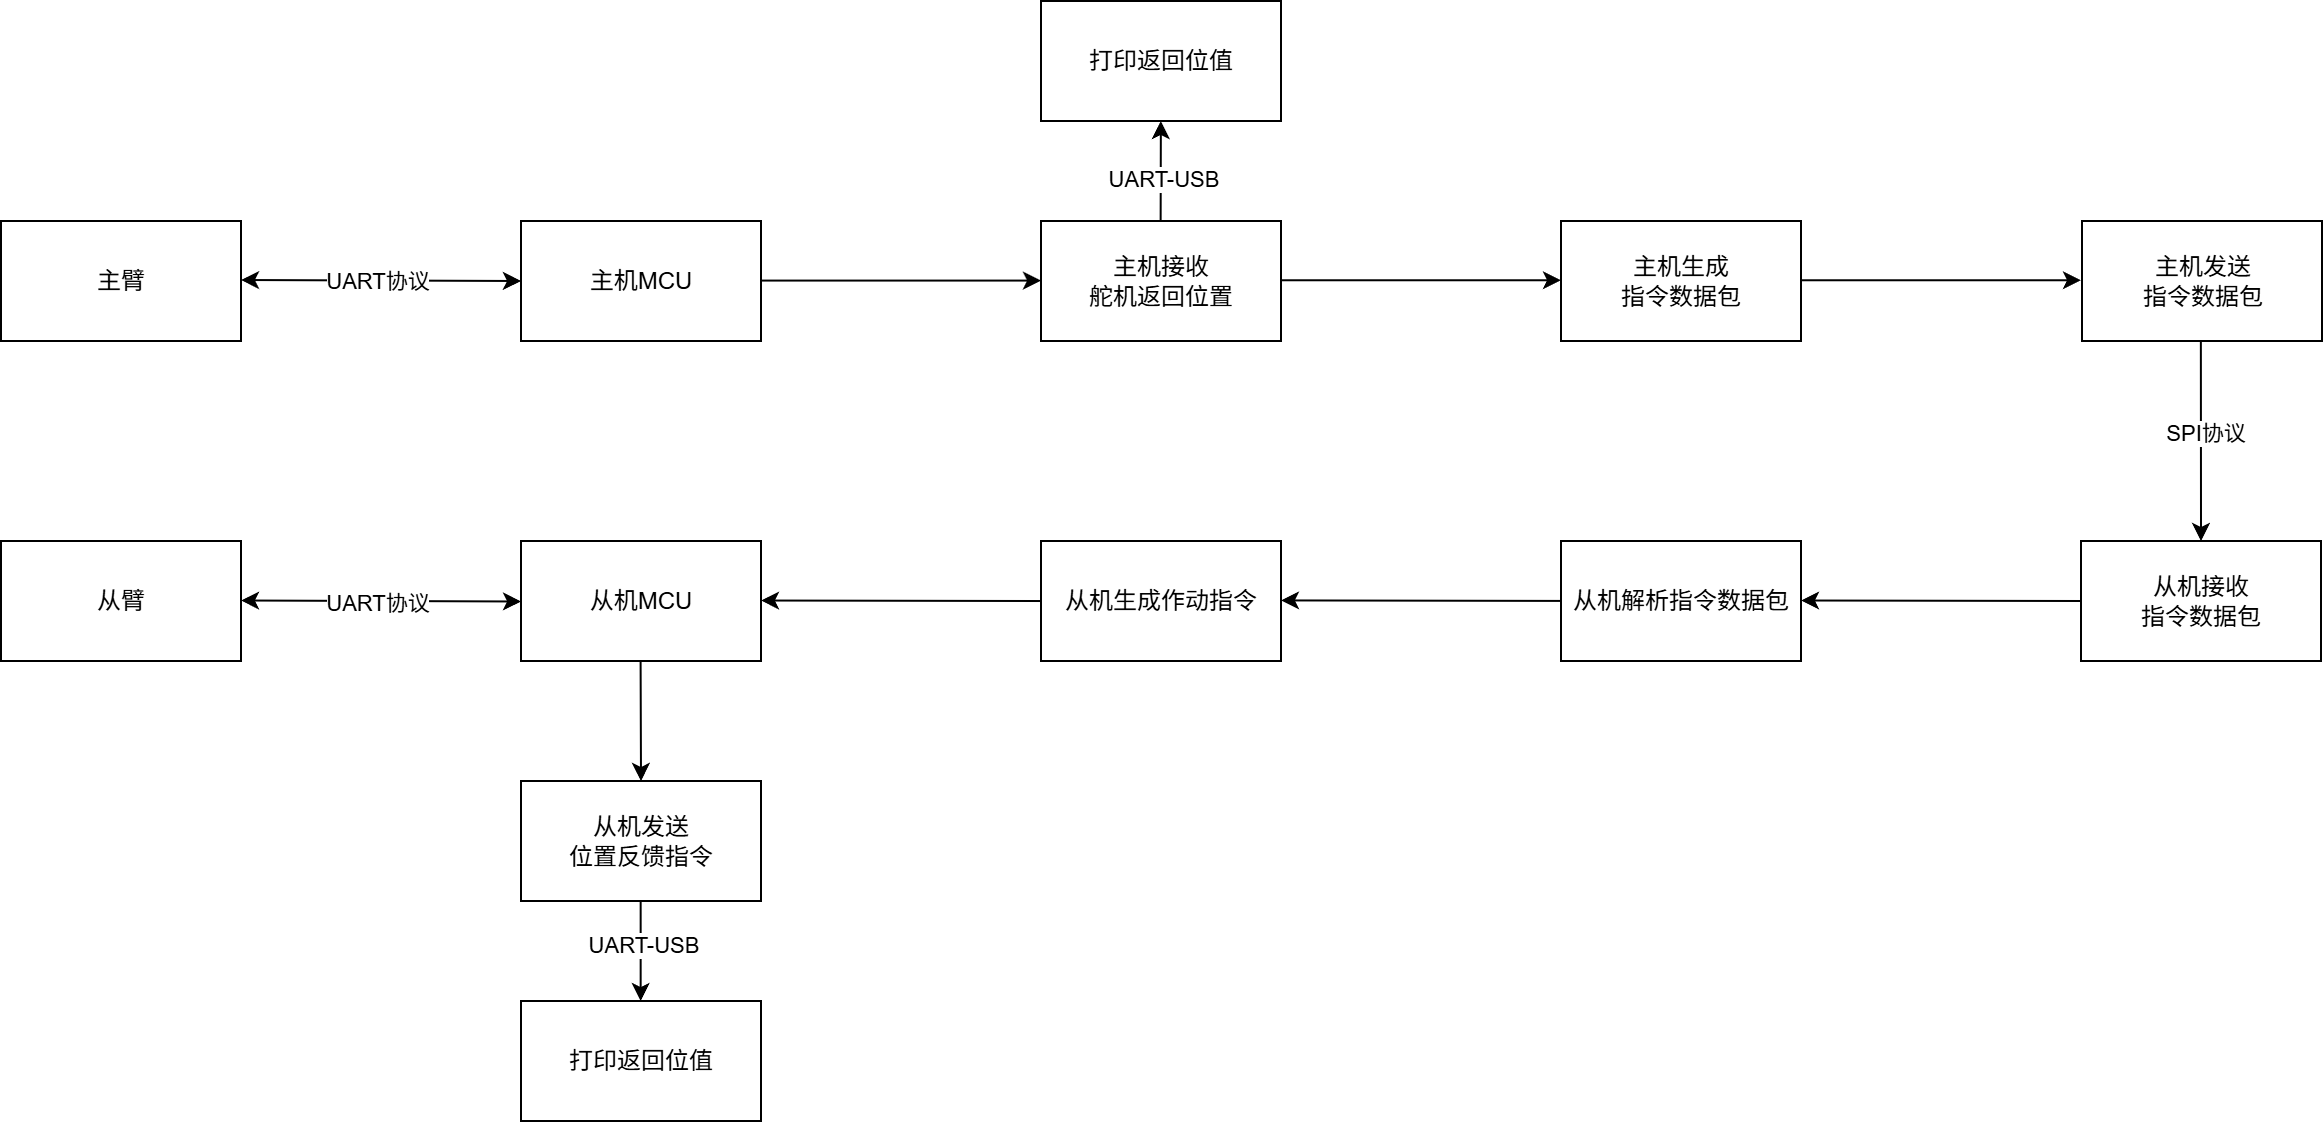

The diagram above was exported from draw.io. Its source (the exported page's mxGraphModel, read from the mxfile embedded in the PNG):
<mxGraphModel dx="1733" dy="1183" grid="1" gridSize="10" guides="1" tooltips="1" connect="1" arrows="1" fold="1" page="1" pageScale="1" pageWidth="827" pageHeight="1169" math="0" shadow="0">
  <root>
    <mxCell id="0" />
    <mxCell id="1" parent="0" />
    <mxCell id="ePxiwdkrpZM-bQK1UreG-1" value="主臂" style="rounded=0;whiteSpace=wrap;html=1;" vertex="1" parent="1">
      <mxGeometry x="80" y="420" width="120" height="60" as="geometry" />
    </mxCell>
    <mxCell id="ePxiwdkrpZM-bQK1UreG-2" value="主机MCU" style="rounded=0;whiteSpace=wrap;html=1;" vertex="1" parent="1">
      <mxGeometry x="340" y="420" width="120" height="60" as="geometry" />
    </mxCell>
    <mxCell id="ePxiwdkrpZM-bQK1UreG-3" value="从机MCU" style="rounded=0;whiteSpace=wrap;html=1;" vertex="1" parent="1">
      <mxGeometry x="340" y="580" width="120" height="60" as="geometry" />
    </mxCell>
    <mxCell id="ePxiwdkrpZM-bQK1UreG-4" value="从臂" style="rounded=0;whiteSpace=wrap;html=1;" vertex="1" parent="1">
      <mxGeometry x="80" y="580" width="120" height="60" as="geometry" />
    </mxCell>
    <mxCell id="ePxiwdkrpZM-bQK1UreG-5" value="" style="endArrow=classic;startArrow=classic;html=1;rounded=0;" edge="1" parent="1">
      <mxGeometry width="50" height="50" relative="1" as="geometry">
        <mxPoint x="200" y="449.5" as="sourcePoint" />
        <mxPoint x="340" y="450" as="targetPoint" />
      </mxGeometry>
    </mxCell>
    <mxCell id="ePxiwdkrpZM-bQK1UreG-6" value="UART协议" style="edgeLabel;html=1;align=center;verticalAlign=middle;resizable=0;points=[];" vertex="1" connectable="0" parent="ePxiwdkrpZM-bQK1UreG-5">
      <mxGeometry x="-0.0334" y="2" relative="1" as="geometry">
        <mxPoint y="2" as="offset" />
      </mxGeometry>
    </mxCell>
    <mxCell id="ePxiwdkrpZM-bQK1UreG-11" value="" style="endArrow=classic;html=1;rounded=0;" edge="1" parent="1">
      <mxGeometry width="50" height="50" relative="1" as="geometry">
        <mxPoint x="460" y="449.79" as="sourcePoint" />
        <mxPoint x="600" y="449.79" as="targetPoint" />
      </mxGeometry>
    </mxCell>
    <mxCell id="ePxiwdkrpZM-bQK1UreG-12" value="主机接收&lt;div&gt;舵机返回位置&lt;/div&gt;" style="rounded=0;whiteSpace=wrap;html=1;" vertex="1" parent="1">
      <mxGeometry x="600" y="420" width="120" height="60" as="geometry" />
    </mxCell>
    <mxCell id="ePxiwdkrpZM-bQK1UreG-13" value="主机生成&lt;div&gt;指令数据包&lt;/div&gt;" style="rounded=0;whiteSpace=wrap;html=1;" vertex="1" parent="1">
      <mxGeometry x="860" y="420" width="120" height="60" as="geometry" />
    </mxCell>
    <mxCell id="ePxiwdkrpZM-bQK1UreG-14" value="主机发送&lt;div&gt;指令数据包&lt;/div&gt;" style="rounded=0;whiteSpace=wrap;html=1;" vertex="1" parent="1">
      <mxGeometry x="1120.5" y="420" width="120" height="60" as="geometry" />
    </mxCell>
    <mxCell id="ePxiwdkrpZM-bQK1UreG-17" value="" style="endArrow=classic;html=1;rounded=0;" edge="1" parent="1">
      <mxGeometry width="50" height="50" relative="1" as="geometry">
        <mxPoint x="720" y="449.63" as="sourcePoint" />
        <mxPoint x="860" y="449.63" as="targetPoint" />
      </mxGeometry>
    </mxCell>
    <mxCell id="ePxiwdkrpZM-bQK1UreG-18" value="" style="endArrow=classic;html=1;rounded=0;" edge="1" parent="1">
      <mxGeometry width="50" height="50" relative="1" as="geometry">
        <mxPoint x="980" y="449.63" as="sourcePoint" />
        <mxPoint x="1120" y="449.63" as="targetPoint" />
      </mxGeometry>
    </mxCell>
    <mxCell id="ePxiwdkrpZM-bQK1UreG-19" value="" style="endArrow=classic;html=1;rounded=0;" edge="1" parent="1" target="ePxiwdkrpZM-bQK1UreG-20">
      <mxGeometry width="50" height="50" relative="1" as="geometry">
        <mxPoint x="659.82" y="420" as="sourcePoint" />
        <mxPoint x="659.82" y="340" as="targetPoint" />
      </mxGeometry>
    </mxCell>
    <mxCell id="ePxiwdkrpZM-bQK1UreG-21" value="UART-USB" style="edgeLabel;html=1;align=center;verticalAlign=middle;resizable=0;points=[];" vertex="1" connectable="0" parent="ePxiwdkrpZM-bQK1UreG-19">
      <mxGeometry x="-0.1436" relative="1" as="geometry">
        <mxPoint as="offset" />
      </mxGeometry>
    </mxCell>
    <mxCell id="ePxiwdkrpZM-bQK1UreG-20" value="打印返回位值" style="rounded=0;whiteSpace=wrap;html=1;" vertex="1" parent="1">
      <mxGeometry x="600.0000000000001" y="310" width="120" height="60" as="geometry" />
    </mxCell>
    <mxCell id="ePxiwdkrpZM-bQK1UreG-22" value="" style="endArrow=classic;html=1;rounded=0;entryX=0.5;entryY=0;entryDx=0;entryDy=0;" edge="1" parent="1" target="ePxiwdkrpZM-bQK1UreG-23">
      <mxGeometry width="50" height="50" relative="1" as="geometry">
        <mxPoint x="1179.93" y="480" as="sourcePoint" />
        <mxPoint x="1179.93" y="576" as="targetPoint" />
      </mxGeometry>
    </mxCell>
    <mxCell id="ePxiwdkrpZM-bQK1UreG-24" value="SPI协议" style="edgeLabel;html=1;align=center;verticalAlign=middle;resizable=0;points=[];" vertex="1" connectable="0" parent="ePxiwdkrpZM-bQK1UreG-22">
      <mxGeometry x="-0.0833" y="1" relative="1" as="geometry">
        <mxPoint as="offset" />
      </mxGeometry>
    </mxCell>
    <mxCell id="ePxiwdkrpZM-bQK1UreG-23" value="从机接收&lt;div&gt;指令数据包&lt;/div&gt;" style="rounded=0;whiteSpace=wrap;html=1;" vertex="1" parent="1">
      <mxGeometry x="1120" y="580" width="120" height="60" as="geometry" />
    </mxCell>
    <mxCell id="ePxiwdkrpZM-bQK1UreG-25" value="从机解析指令数据包" style="rounded=0;whiteSpace=wrap;html=1;" vertex="1" parent="1">
      <mxGeometry x="860" y="580" width="120" height="60" as="geometry" />
    </mxCell>
    <mxCell id="ePxiwdkrpZM-bQK1UreG-26" value="" style="endArrow=classic;html=1;rounded=0;entryX=1;entryY=0.5;entryDx=0;entryDy=0;" edge="1" parent="1">
      <mxGeometry width="50" height="50" relative="1" as="geometry">
        <mxPoint x="1120" y="610" as="sourcePoint" />
        <mxPoint x="980" y="609.75" as="targetPoint" />
      </mxGeometry>
    </mxCell>
    <mxCell id="ePxiwdkrpZM-bQK1UreG-27" value="" style="endArrow=classic;startArrow=classic;html=1;rounded=0;" edge="1" parent="1">
      <mxGeometry width="50" height="50" relative="1" as="geometry">
        <mxPoint x="200" y="609.75" as="sourcePoint" />
        <mxPoint x="340" y="610.25" as="targetPoint" />
      </mxGeometry>
    </mxCell>
    <mxCell id="ePxiwdkrpZM-bQK1UreG-28" value="UART协议" style="edgeLabel;html=1;align=center;verticalAlign=middle;resizable=0;points=[];" vertex="1" connectable="0" parent="ePxiwdkrpZM-bQK1UreG-27">
      <mxGeometry x="-0.0334" y="2" relative="1" as="geometry">
        <mxPoint y="2" as="offset" />
      </mxGeometry>
    </mxCell>
    <mxCell id="ePxiwdkrpZM-bQK1UreG-29" value="从机生成作动指令" style="rounded=0;whiteSpace=wrap;html=1;" vertex="1" parent="1">
      <mxGeometry x="600" y="580" width="120" height="60" as="geometry" />
    </mxCell>
    <mxCell id="ePxiwdkrpZM-bQK1UreG-30" value="" style="endArrow=classic;html=1;rounded=0;entryX=1;entryY=0.5;entryDx=0;entryDy=0;" edge="1" parent="1">
      <mxGeometry width="50" height="50" relative="1" as="geometry">
        <mxPoint x="860" y="609.96" as="sourcePoint" />
        <mxPoint x="720" y="609.71" as="targetPoint" />
      </mxGeometry>
    </mxCell>
    <mxCell id="ePxiwdkrpZM-bQK1UreG-31" value="" style="endArrow=classic;html=1;rounded=0;entryX=1;entryY=0.5;entryDx=0;entryDy=0;" edge="1" parent="1">
      <mxGeometry width="50" height="50" relative="1" as="geometry">
        <mxPoint x="600" y="610.01" as="sourcePoint" />
        <mxPoint x="460" y="609.76" as="targetPoint" />
      </mxGeometry>
    </mxCell>
    <mxCell id="ePxiwdkrpZM-bQK1UreG-36" value="" style="endArrow=classic;html=1;rounded=0;" edge="1" parent="1">
      <mxGeometry width="50" height="50" relative="1" as="geometry">
        <mxPoint x="399.83000000000004" y="760" as="sourcePoint" />
        <mxPoint x="399.83000000000004" y="810" as="targetPoint" />
      </mxGeometry>
    </mxCell>
    <mxCell id="ePxiwdkrpZM-bQK1UreG-37" value="UART-USB" style="edgeLabel;html=1;align=center;verticalAlign=middle;resizable=0;points=[];" vertex="1" connectable="0" parent="ePxiwdkrpZM-bQK1UreG-36">
      <mxGeometry x="-0.1436" relative="1" as="geometry">
        <mxPoint as="offset" />
      </mxGeometry>
    </mxCell>
    <mxCell id="ePxiwdkrpZM-bQK1UreG-38" value="打印返回位值" style="rounded=0;whiteSpace=wrap;html=1;" vertex="1" parent="1">
      <mxGeometry x="340" y="810" width="120" height="60" as="geometry" />
    </mxCell>
    <mxCell id="ePxiwdkrpZM-bQK1UreG-39" value="从机发送&lt;div&gt;位置反馈指令&lt;/div&gt;" style="rounded=0;whiteSpace=wrap;html=1;" vertex="1" parent="1">
      <mxGeometry x="340" y="700" width="120" height="60" as="geometry" />
    </mxCell>
    <mxCell id="ePxiwdkrpZM-bQK1UreG-40" value="" style="endArrow=classic;html=1;rounded=0;" edge="1" parent="1">
      <mxGeometry width="50" height="50" relative="1" as="geometry">
        <mxPoint x="399.8" y="640" as="sourcePoint" />
        <mxPoint x="400" y="700" as="targetPoint" />
      </mxGeometry>
    </mxCell>
  </root>
</mxGraphModel>